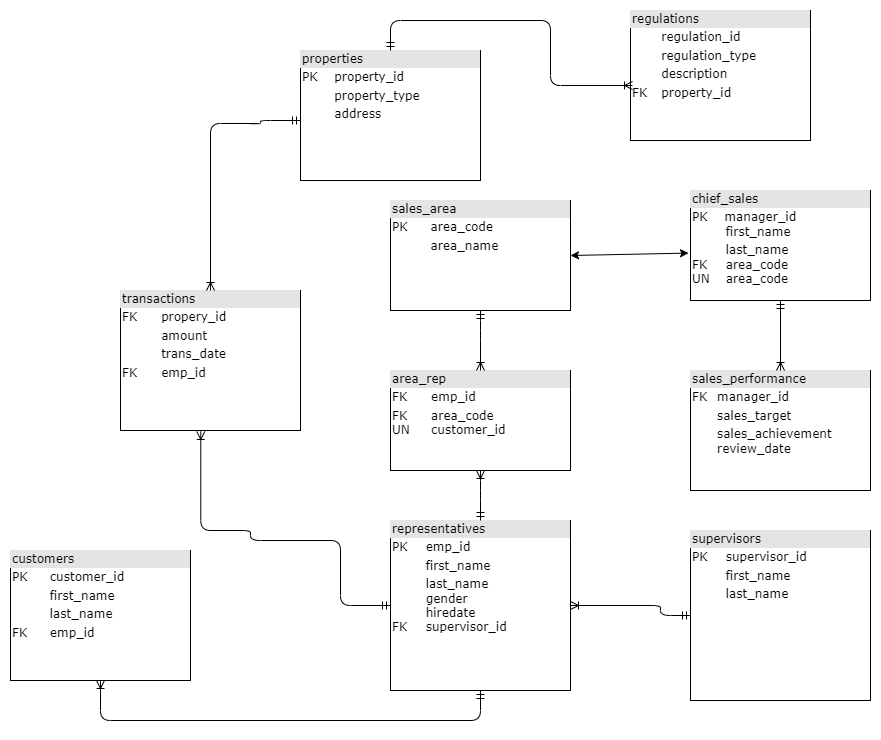

The diagram above was exported from draw.io. Its source (the exported page's mxGraphModel, read from the mxfile embedded in the PNG):
<mxGraphModel dx="979" dy="740" grid="1" gridSize="10" guides="1" tooltips="1" connect="1" arrows="1" fold="1" page="1" pageScale="1" pageWidth="1100" pageHeight="850" background="none" math="0" shadow="0">
  <root>
    <mxCell id="0" />
    <mxCell id="1" parent="0" />
    <mxCell id="2ed32ef02a7f4228-1" value="&lt;div style=&quot;box-sizing:border-box;width:100%;background:#e4e4e4;padding:2px;&quot;&gt;properties&lt;/div&gt;&lt;table style=&quot;width:100%;font-size:1em;&quot; cellpadding=&quot;2&quot; cellspacing=&quot;0&quot;&gt;&lt;tbody&gt;&lt;tr&gt;&lt;td&gt;PK&lt;/td&gt;&lt;td&gt;property_id&lt;/td&gt;&lt;/tr&gt;&lt;tr&gt;&lt;td&gt;&lt;br&gt;&lt;/td&gt;&lt;td&gt;property_type&lt;br&gt;&lt;/td&gt;&lt;/tr&gt;&lt;tr&gt;&lt;td&gt;&lt;br&gt;&lt;br&gt;&lt;/td&gt;&lt;td&gt;address&lt;br&gt;&lt;br&gt;&lt;br&gt;&lt;br&gt;&lt;/td&gt;&lt;/tr&gt;&lt;/tbody&gt;&lt;/table&gt;" style="verticalAlign=top;align=left;overflow=fill;html=1;rounded=0;shadow=0;comic=0;labelBackgroundColor=none;strokeWidth=1;fontFamily=Verdana;fontSize=12" parent="1" vertex="1">
      <mxGeometry x="370" y="70" width="180" height="130" as="geometry" />
    </mxCell>
    <mxCell id="2ed32ef02a7f4228-2" value="&lt;div style=&quot;box-sizing: border-box ; width: 100% ; background: #e4e4e4 ; padding: 2px&quot;&gt;customers&lt;/div&gt;&lt;table style=&quot;width: 100% ; font-size: 1em&quot; cellpadding=&quot;2&quot; cellspacing=&quot;0&quot;&gt;&lt;tbody&gt;&lt;tr&gt;&lt;td&gt;PK&lt;/td&gt;&lt;td&gt;customer_id&lt;/td&gt;&lt;/tr&gt;&lt;tr&gt;&lt;td&gt;&lt;br&gt;&lt;/td&gt;&lt;td&gt;first_name&lt;/td&gt;&lt;/tr&gt;&lt;tr&gt;&lt;td&gt;&amp;nbsp; &amp;nbsp;&amp;nbsp;&lt;br&gt;&lt;/td&gt;&lt;td&gt;last_name&lt;/td&gt;&lt;/tr&gt;&lt;tr&gt;&lt;td&gt;FK&lt;/td&gt;&lt;td&gt;emp_id&lt;br&gt;&lt;/td&gt;&lt;/tr&gt;&lt;tr&gt;&lt;td&gt;&lt;br&gt;&lt;/td&gt;&lt;td&gt;&lt;br&gt;&lt;/td&gt;&lt;/tr&gt;&lt;tr&gt;&lt;td&gt;&lt;br&gt;&lt;/td&gt;&lt;td&gt;&lt;br&gt;&lt;/td&gt;&lt;/tr&gt;&lt;/tbody&gt;&lt;/table&gt;" style="verticalAlign=top;align=left;overflow=fill;html=1;rounded=0;shadow=0;comic=0;labelBackgroundColor=none;strokeWidth=1;fontFamily=Verdana;fontSize=12" parent="1" vertex="1">
      <mxGeometry x="80" y="570" width="180" height="130" as="geometry" />
    </mxCell>
    <mxCell id="2ed32ef02a7f4228-4" value="&lt;div style=&quot;box-sizing: border-box ; width: 100% ; background: #e4e4e4 ; padding: 2px&quot;&gt;sales_area&lt;/div&gt;&lt;table style=&quot;width: 100% ; font-size: 1em&quot; cellpadding=&quot;2&quot; cellspacing=&quot;0&quot;&gt;&lt;tbody&gt;&lt;tr&gt;&lt;td&gt;PK&lt;/td&gt;&lt;td&gt;area_code&lt;/td&gt;&lt;/tr&gt;&lt;tr&gt;&lt;td&gt;&lt;br&gt;&lt;/td&gt;&lt;td&gt;area_name&lt;/td&gt;&lt;/tr&gt;&lt;tr&gt;&lt;td&gt;&lt;br&gt;&lt;/td&gt;&lt;td&gt;&lt;/td&gt;&lt;/tr&gt;&lt;tr&gt;&lt;td&gt;&lt;br&gt;&lt;/td&gt;&lt;td&gt;&lt;br&gt;&lt;/td&gt;&lt;/tr&gt;&lt;/tbody&gt;&lt;/table&gt;" style="verticalAlign=top;align=left;overflow=fill;html=1;rounded=0;shadow=0;comic=0;labelBackgroundColor=none;strokeWidth=1;fontFamily=Verdana;fontSize=12" parent="1" vertex="1">
      <mxGeometry x="460" y="220" width="180" height="110" as="geometry" />
    </mxCell>
    <mxCell id="2ed32ef02a7f4228-5" value="&lt;div style=&quot;box-sizing:border-box;width:100%;background:#e4e4e4;padding:2px;&quot;&gt;representatives&lt;/div&gt;&lt;table style=&quot;width:100%;font-size:1em;&quot; cellpadding=&quot;2&quot; cellspacing=&quot;0&quot;&gt;&lt;tbody&gt;&lt;tr&gt;&lt;td&gt;PK&lt;/td&gt;&lt;td&gt;emp_id&lt;/td&gt;&lt;/tr&gt;&lt;tr&gt;&lt;td&gt;&lt;br&gt;&lt;/td&gt;&lt;td&gt;first_name&lt;/td&gt;&lt;/tr&gt;&lt;tr&gt;&lt;td&gt;&lt;br&gt;&lt;br&gt;&lt;br&gt;FK&lt;/td&gt;&lt;td&gt;last_name&lt;br&gt;gender&lt;br&gt;hiredate&lt;br&gt;supervisor_id&lt;br&gt;&lt;/td&gt;&lt;/tr&gt;&lt;/tbody&gt;&lt;/table&gt;" style="verticalAlign=top;align=left;overflow=fill;html=1;rounded=0;shadow=0;comic=0;labelBackgroundColor=none;strokeWidth=1;fontFamily=Verdana;fontSize=12" parent="1" vertex="1">
      <mxGeometry x="460" y="540" width="180" height="170" as="geometry" />
    </mxCell>
    <mxCell id="EAmm9l2TUvEuX3l09u8Z-32" value="&lt;div style=&quot;box-sizing:border-box;width:100%;background:#e4e4e4;padding:2px;&quot;&gt;sales_performance&lt;/div&gt;&lt;table style=&quot;width:100%;font-size:1em;&quot; cellpadding=&quot;2&quot; cellspacing=&quot;0&quot;&gt;&lt;tbody&gt;&lt;tr&gt;&lt;td&gt;FK&lt;/td&gt;&lt;td&gt;manager_id&lt;/td&gt;&lt;/tr&gt;&lt;tr&gt;&lt;td&gt;&lt;br&gt;&lt;/td&gt;&lt;td&gt;sales_target&lt;/td&gt;&lt;/tr&gt;&lt;tr&gt;&lt;td&gt;&lt;br&gt;&lt;br&gt;&lt;br&gt;&lt;/td&gt;&lt;td&gt;&lt;font style=&quot;&quot;&gt;&lt;font style=&quot;&quot;&gt;&lt;font style=&quot;font-size: 12px;&quot;&gt;sales_achievement&lt;/font&gt;&lt;br&gt;&lt;/font&gt;&lt;/font&gt;review_date&lt;br&gt;&lt;br&gt;&lt;/td&gt;&lt;/tr&gt;&lt;/tbody&gt;&lt;/table&gt;" style="verticalAlign=top;align=left;overflow=fill;html=1;rounded=0;shadow=0;comic=0;labelBackgroundColor=none;strokeWidth=1;fontFamily=Verdana;fontSize=12" parent="1" vertex="1">
      <mxGeometry x="760" y="390" width="180" height="120" as="geometry" />
    </mxCell>
    <mxCell id="Dtxq9xmJ_XhwuQ3lvuq9-1" value="&lt;div style=&quot;box-sizing: border-box ; width: 100% ; background: #e4e4e4 ; padding: 2px&quot;&gt;transactions&lt;/div&gt;&lt;table style=&quot;width: 100% ; font-size: 1em&quot; cellpadding=&quot;2&quot; cellspacing=&quot;0&quot;&gt;&lt;tbody&gt;&lt;tr&gt;&lt;td&gt;FK&lt;/td&gt;&lt;td&gt;propery_id&lt;/td&gt;&lt;/tr&gt;&lt;tr&gt;&lt;td&gt;&lt;br&gt;&lt;/td&gt;&lt;td&gt;amount&lt;br&gt;&lt;/td&gt;&lt;/tr&gt;&lt;tr&gt;&lt;td&gt;&lt;br&gt;&lt;/td&gt;&lt;td&gt;trans_date&lt;/td&gt;&lt;/tr&gt;&lt;tr&gt;&lt;td&gt;FK&lt;br&gt;&lt;br&gt;&lt;/td&gt;&lt;td&gt;emp_id&lt;br&gt;&lt;br&gt;&lt;/td&gt;&lt;/tr&gt;&lt;/tbody&gt;&lt;/table&gt;" style="verticalAlign=top;align=left;overflow=fill;html=1;rounded=0;shadow=0;comic=0;labelBackgroundColor=none;strokeWidth=1;fontFamily=Verdana;fontSize=12" parent="1" vertex="1">
      <mxGeometry x="190" y="310" width="180" height="140" as="geometry" />
    </mxCell>
    <mxCell id="Dtxq9xmJ_XhwuQ3lvuq9-3" style="edgeStyle=orthogonalEdgeStyle;html=1;labelBackgroundColor=none;startArrow=ERmandOne;endArrow=ERoneToMany;fontFamily=Verdana;fontSize=12;align=left;exitX=0;exitY=0.5;exitDx=0;exitDy=0;entryX=0.446;entryY=1.007;entryDx=0;entryDy=0;entryPerimeter=0;" parent="1" source="2ed32ef02a7f4228-5" target="Dtxq9xmJ_XhwuQ3lvuq9-1" edge="1">
      <mxGeometry relative="1" as="geometry">
        <mxPoint x="340" y="549.96" as="sourcePoint" />
        <mxPoint x="130" y="490" as="targetPoint" />
        <Array as="points">
          <mxPoint x="410" y="560" />
          <mxPoint x="320" y="560" />
          <mxPoint x="320" y="550" />
          <mxPoint x="270" y="550" />
        </Array>
      </mxGeometry>
    </mxCell>
    <mxCell id="Dtxq9xmJ_XhwuQ3lvuq9-11" value="&lt;div style=&quot;box-sizing:border-box;width:100%;background:#e4e4e4;padding:2px;&quot;&gt;supervisors&lt;/div&gt;&lt;table style=&quot;width:100%;font-size:1em;&quot; cellpadding=&quot;2&quot; cellspacing=&quot;0&quot;&gt;&lt;tbody&gt;&lt;tr&gt;&lt;td&gt;PK&lt;br&gt;&lt;/td&gt;&lt;td&gt;supervisor_id&lt;br&gt;&lt;/td&gt;&lt;/tr&gt;&lt;tr&gt;&lt;td&gt;&lt;br&gt;&lt;/td&gt;&lt;td&gt;first_name&lt;/td&gt;&lt;/tr&gt;&lt;tr&gt;&lt;td&gt;&lt;br&gt;&lt;br&gt;&lt;/td&gt;&lt;td&gt;last_name&lt;br&gt;&lt;br&gt;&lt;/td&gt;&lt;/tr&gt;&lt;/tbody&gt;&lt;/table&gt;" style="verticalAlign=top;align=left;overflow=fill;html=1;rounded=0;shadow=0;comic=0;labelBackgroundColor=none;strokeWidth=1;fontFamily=Verdana;fontSize=12" parent="1" vertex="1">
      <mxGeometry x="760" y="550" width="180" height="170" as="geometry" />
    </mxCell>
    <mxCell id="Dtxq9xmJ_XhwuQ3lvuq9-14" style="edgeStyle=orthogonalEdgeStyle;html=1;labelBackgroundColor=none;startArrow=ERmandOne;endArrow=ERoneToMany;fontFamily=Verdana;fontSize=12;align=left;entryX=1;entryY=0.5;entryDx=0;entryDy=0;exitX=0;exitY=0.5;exitDx=0;exitDy=0;" parent="1" source="Dtxq9xmJ_XhwuQ3lvuq9-11" target="2ed32ef02a7f4228-5" edge="1">
      <mxGeometry relative="1" as="geometry">
        <mxPoint x="730" y="625" as="sourcePoint" />
        <mxPoint x="661" y="620" as="targetPoint" />
        <Array as="points">
          <mxPoint x="730" y="635" />
          <mxPoint x="730" y="625" />
        </Array>
      </mxGeometry>
    </mxCell>
    <mxCell id="Dtxq9xmJ_XhwuQ3lvuq9-18" value="&lt;div style=&quot;box-sizing: border-box ; width: 100% ; background: #e4e4e4 ; padding: 2px&quot;&gt;regulations&lt;/div&gt;&lt;table style=&quot;width: 100% ; font-size: 1em&quot; cellpadding=&quot;2&quot; cellspacing=&quot;0&quot;&gt;&lt;tbody&gt;&lt;tr&gt;&lt;td&gt;&lt;br&gt;&lt;/td&gt;&lt;td&gt;regulation_id&lt;br&gt;&lt;/td&gt;&lt;/tr&gt;&lt;tr&gt;&lt;td&gt;&lt;br&gt;&lt;/td&gt;&lt;td&gt;regulation_type&lt;/td&gt;&lt;/tr&gt;&lt;tr&gt;&lt;td&gt;&lt;/td&gt;&lt;td&gt;description&lt;/td&gt;&lt;/tr&gt;&lt;tr&gt;&lt;td&gt;FK&lt;br&gt;&lt;br&gt;&lt;/td&gt;&lt;td&gt;property_id&lt;br&gt;&lt;br&gt;&lt;/td&gt;&lt;/tr&gt;&lt;tr&gt;&lt;td&gt;&lt;br&gt;&lt;/td&gt;&lt;td&gt;&lt;br&gt;&lt;/td&gt;&lt;/tr&gt;&lt;tr&gt;&lt;td&gt;&lt;br&gt;&lt;/td&gt;&lt;td&gt;&lt;br&gt;&lt;/td&gt;&lt;/tr&gt;&lt;/tbody&gt;&lt;/table&gt;" style="verticalAlign=top;align=left;overflow=fill;html=1;rounded=0;shadow=0;comic=0;labelBackgroundColor=none;strokeWidth=1;fontFamily=Verdana;fontSize=12" parent="1" vertex="1">
      <mxGeometry x="700" y="30" width="180" height="130" as="geometry" />
    </mxCell>
    <mxCell id="Dtxq9xmJ_XhwuQ3lvuq9-20" value="" style="edgeStyle=orthogonalEdgeStyle;html=1;endArrow=ERoneToMany;startArrow=ERmandOne;labelBackgroundColor=none;fontFamily=Verdana;fontSize=12;align=left;entryX=0.5;entryY=0;exitX=1.004;exitY=0.558;exitDx=0;exitDy=0;exitPerimeter=0;entryDx=0;entryDy=0;" parent="1" target="Dtxq9xmJ_XhwuQ3lvuq9-1" edge="1">
      <mxGeometry width="100" height="100" relative="1" as="geometry">
        <mxPoint x="370" y="140" as="sourcePoint" />
        <mxPoint x="478" y="143" as="targetPoint" />
        <Array as="points">
          <mxPoint x="330" y="140" />
          <mxPoint x="330" y="143" />
          <mxPoint x="280" y="143" />
        </Array>
      </mxGeometry>
    </mxCell>
    <mxCell id="Dtxq9xmJ_XhwuQ3lvuq9-21" style="edgeStyle=orthogonalEdgeStyle;html=1;labelBackgroundColor=none;startArrow=ERmandOne;endArrow=ERoneToMany;fontFamily=Verdana;fontSize=12;align=left;entryX=0.5;entryY=1;entryDx=0;entryDy=0;exitX=0.5;exitY=1;exitDx=0;exitDy=0;" parent="1" source="2ed32ef02a7f4228-5" target="2ed32ef02a7f4228-2" edge="1">
      <mxGeometry relative="1" as="geometry">
        <mxPoint x="357.35" y="584" as="sourcePoint" />
        <mxPoint x="470.05000000000007" y="749.97" as="targetPoint" />
        <Array as="points">
          <mxPoint x="550" y="740" />
          <mxPoint x="170" y="740" />
        </Array>
      </mxGeometry>
    </mxCell>
    <mxCell id="Dtxq9xmJ_XhwuQ3lvuq9-23" style="edgeStyle=orthogonalEdgeStyle;rounded=0;orthogonalLoop=1;jettySize=auto;html=1;exitX=0.5;exitY=1;exitDx=0;exitDy=0;" parent="1" source="EAmm9l2TUvEuX3l09u8Z-32" target="EAmm9l2TUvEuX3l09u8Z-32" edge="1">
      <mxGeometry relative="1" as="geometry" />
    </mxCell>
    <mxCell id="j0ffx6oJA36MXgTueply-1" value="" style="edgeStyle=orthogonalEdgeStyle;html=1;endArrow=ERoneToMany;startArrow=ERmandOne;labelBackgroundColor=none;fontFamily=Verdana;fontSize=12;align=left;entryX=0.011;entryY=0.577;entryDx=0;entryDy=0;exitX=0.5;exitY=0;exitDx=0;exitDy=0;entryPerimeter=0;" parent="1" source="2ed32ef02a7f4228-1" target="Dtxq9xmJ_XhwuQ3lvuq9-18" edge="1">
      <mxGeometry width="100" height="100" relative="1" as="geometry">
        <mxPoint x="460" y="50" as="sourcePoint" />
        <mxPoint x="710" y="55" as="targetPoint" />
        <Array as="points">
          <mxPoint x="460" y="40" />
          <mxPoint x="620" y="40" />
          <mxPoint x="620" y="105" />
        </Array>
      </mxGeometry>
    </mxCell>
    <mxCell id="j0ffx6oJA36MXgTueply-4" value="&lt;div style=&quot;box-sizing:border-box;width:100%;background:#e4e4e4;padding:2px;&quot;&gt;area_rep&lt;/div&gt;&lt;table style=&quot;width:100%;font-size:1em;&quot; cellpadding=&quot;2&quot; cellspacing=&quot;0&quot;&gt;&lt;tbody&gt;&lt;tr&gt;&lt;td&gt;FK&lt;/td&gt;&lt;td&gt;emp_id&lt;/td&gt;&lt;/tr&gt;&lt;tr&gt;&lt;td&gt;FK&lt;br&gt;UN&lt;/td&gt;&lt;td&gt;area_code&lt;br&gt;customer_id&lt;/td&gt;&lt;/tr&gt;&lt;tr&gt;&lt;td&gt;&lt;br&gt;&lt;/td&gt;&lt;td&gt;&lt;br&gt;&lt;br&gt;&lt;/td&gt;&lt;/tr&gt;&lt;/tbody&gt;&lt;/table&gt;" style="verticalAlign=top;align=left;overflow=fill;html=1;rounded=0;shadow=0;comic=0;labelBackgroundColor=none;strokeWidth=1;fontFamily=Verdana;fontSize=12" parent="1" vertex="1">
      <mxGeometry x="460" y="390" width="180" height="100" as="geometry" />
    </mxCell>
    <mxCell id="j0ffx6oJA36MXgTueply-5" value="" style="endArrow=classic;startArrow=classic;html=1;rounded=0;entryX=1;entryY=0.5;entryDx=0;entryDy=0;exitX=-0.011;exitY=0.569;exitDx=0;exitDy=0;exitPerimeter=0;" parent="1" source="j0ffx6oJA36MXgTueply-8" target="2ed32ef02a7f4228-4" edge="1">
      <mxGeometry width="50" height="50" relative="1" as="geometry">
        <mxPoint x="701" y="180" as="sourcePoint" />
        <mxPoint x="700" y="290" as="targetPoint" />
      </mxGeometry>
    </mxCell>
    <mxCell id="j0ffx6oJA36MXgTueply-6" style="edgeStyle=orthogonalEdgeStyle;html=1;labelBackgroundColor=none;startArrow=ERmandOne;endArrow=ERoneToMany;fontFamily=Verdana;fontSize=12;align=left;entryX=0.5;entryY=1;entryDx=0;entryDy=0;exitX=0.5;exitY=0;exitDx=0;exitDy=0;" parent="1" source="2ed32ef02a7f4228-5" target="j0ffx6oJA36MXgTueply-4" edge="1">
      <mxGeometry relative="1" as="geometry">
        <mxPoint x="680" y="520" as="sourcePoint" />
        <mxPoint x="610" y="700" as="targetPoint" />
        <Array as="points">
          <mxPoint x="550" y="510" />
          <mxPoint x="550" y="510" />
        </Array>
      </mxGeometry>
    </mxCell>
    <mxCell id="j0ffx6oJA36MXgTueply-7" style="edgeStyle=orthogonalEdgeStyle;html=1;labelBackgroundColor=none;startArrow=ERmandOne;endArrow=ERoneToMany;fontFamily=Verdana;fontSize=12;align=left;exitX=0.5;exitY=1;exitDx=0;exitDy=0;entryX=0.5;entryY=0;entryDx=0;entryDy=0;" parent="1" source="2ed32ef02a7f4228-4" target="j0ffx6oJA36MXgTueply-4" edge="1">
      <mxGeometry relative="1" as="geometry">
        <mxPoint x="680" y="380" as="sourcePoint" />
        <mxPoint x="681" y="330" as="targetPoint" />
        <Array as="points">
          <mxPoint x="550" y="350" />
          <mxPoint x="550" y="350" />
        </Array>
      </mxGeometry>
    </mxCell>
    <mxCell id="j0ffx6oJA36MXgTueply-8" value="&lt;div style=&quot;box-sizing:border-box;width:100%;background:#e4e4e4;padding:2px;&quot;&gt;chief_sales&lt;/div&gt;&lt;table style=&quot;width:100%;font-size:1em;&quot; cellpadding=&quot;2&quot; cellspacing=&quot;0&quot;&gt;&lt;tbody&gt;&lt;tr&gt;&lt;td&gt;PK&lt;span style=&quot;&quot;&gt;&lt;span style=&quot;white-space: pre;&quot;&gt;&amp;nbsp;&amp;nbsp;&amp;nbsp;&amp;nbsp;&lt;/span&gt;&lt;/span&gt;manager_id&lt;br&gt;&lt;span style=&quot;white-space: pre;&quot;&gt;&#09;&lt;/span&gt;first_name&lt;br&gt;&lt;/td&gt;&lt;td&gt;&lt;br&gt;&lt;/td&gt;&lt;/tr&gt;&lt;tr&gt;&lt;td&gt;&lt;span style=&quot;white-space: pre;&quot;&gt;&#09;&lt;/span&gt;last_name&lt;br&gt;FK&lt;span style=&quot;white-space: pre;&quot;&gt;&#09;&lt;/span&gt;area_code&lt;span style=&quot;white-space: pre;&quot;&gt;&#09;&lt;/span&gt;&lt;br&gt;UN&lt;span style=&quot;white-space: pre;&quot;&gt;&#09;&lt;/span&gt;area_code&lt;/td&gt;&lt;td&gt;&lt;br&gt;&lt;/td&gt;&lt;/tr&gt;&lt;tr&gt;&lt;td&gt;&lt;font style=&quot;font-size: 12px;&quot;&gt;&lt;br&gt;&lt;/font&gt;&lt;/td&gt;&lt;td&gt;&lt;font style=&quot;&quot;&gt;&lt;font style=&quot;&quot;&gt;&lt;br&gt;&lt;/font&gt;&lt;br&gt;&lt;/font&gt;&lt;br&gt;&lt;/td&gt;&lt;/tr&gt;&lt;/tbody&gt;&lt;/table&gt;" style="verticalAlign=top;align=left;overflow=fill;html=1;rounded=0;shadow=0;comic=0;labelBackgroundColor=none;strokeWidth=1;fontFamily=Verdana;fontSize=12" parent="1" vertex="1">
      <mxGeometry x="760" y="210" width="180" height="110" as="geometry" />
    </mxCell>
    <mxCell id="j0ffx6oJA36MXgTueply-9" style="edgeStyle=orthogonalEdgeStyle;rounded=0;orthogonalLoop=1;jettySize=auto;html=1;exitX=0.5;exitY=1;exitDx=0;exitDy=0;" parent="1" source="EAmm9l2TUvEuX3l09u8Z-32" target="EAmm9l2TUvEuX3l09u8Z-32" edge="1">
      <mxGeometry relative="1" as="geometry" />
    </mxCell>
    <mxCell id="j0ffx6oJA36MXgTueply-10" style="edgeStyle=orthogonalEdgeStyle;html=1;labelBackgroundColor=none;startArrow=ERmandOne;endArrow=ERoneToMany;fontFamily=Verdana;fontSize=12;align=left;entryX=0.5;entryY=0;entryDx=0;entryDy=0;exitX=0.5;exitY=1;exitDx=0;exitDy=0;" parent="1" source="j0ffx6oJA36MXgTueply-8" target="EAmm9l2TUvEuX3l09u8Z-32" edge="1">
      <mxGeometry relative="1" as="geometry">
        <mxPoint x="840" y="340" as="sourcePoint" />
        <mxPoint x="770" y="520" as="targetPoint" />
        <Array as="points">
          <mxPoint x="850" y="320" />
          <mxPoint x="850" y="390" />
        </Array>
      </mxGeometry>
    </mxCell>
  </root>
</mxGraphModel>